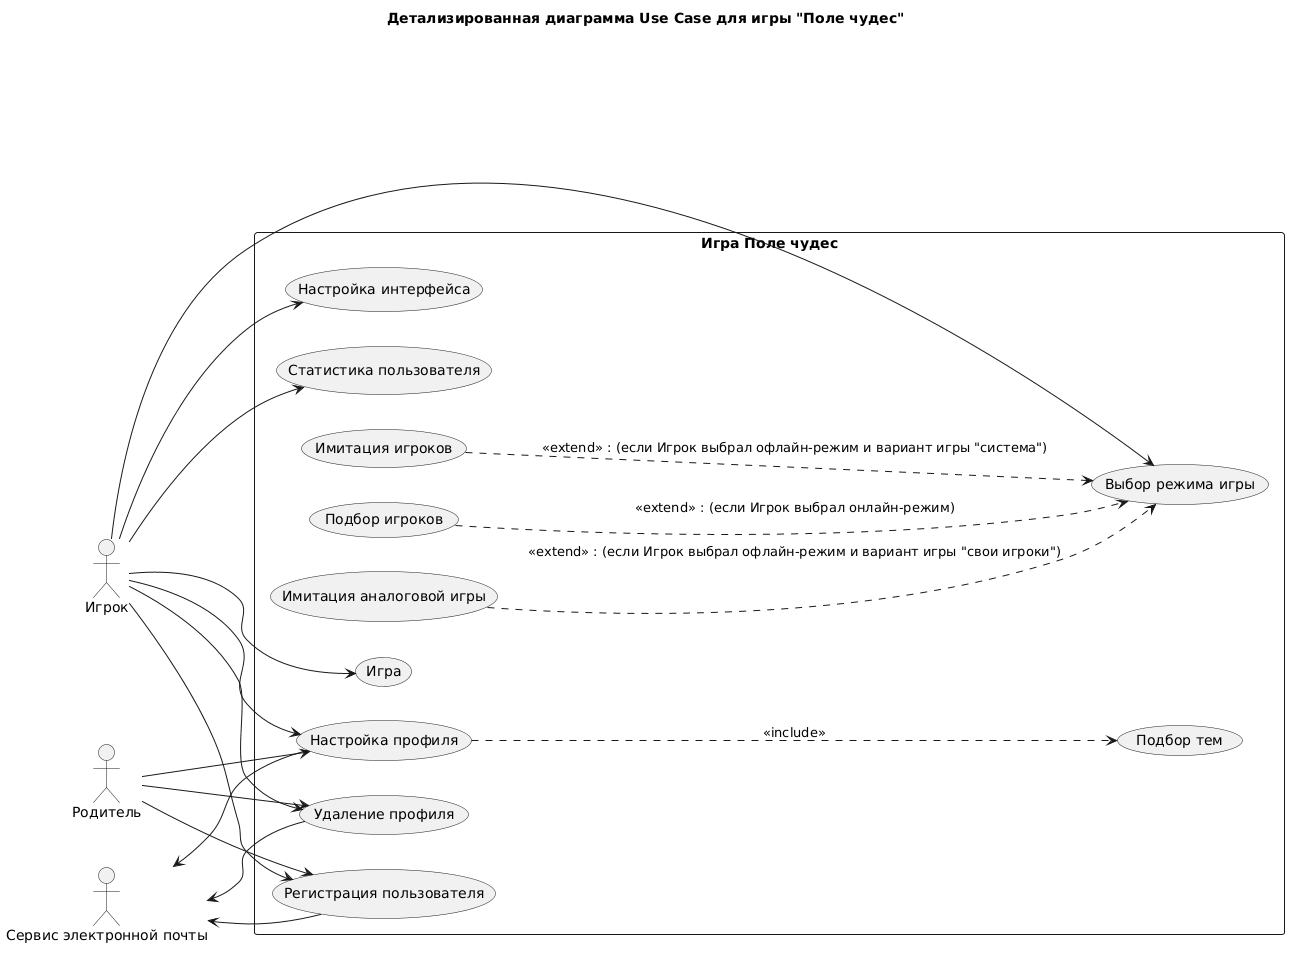

The diagram above was rendered by PlantUML. Its source (embedded in the PNG):
@startuml
title Детализированная диаграмма Use Case для игры "Поле чудес"
left to right direction

'Основные и системные актеры
actor "Игрок" as user
actor "Родитель" as parent
actor "Сервис электронной почты" as email_service

rectangle "Игра Поле чудес" {
	usecase "Регистрация пользователя" as Reg_and_enter
	usecase "Настройка интерфейса" as UI_param
	usecase "Настройка профиля" as Profile_param
	usecase "Удаление профиля" as Delete_acc
	usecase "Подбор тем" as Thems
	usecase "Выбор режима игры" as Game_mode
	usecase "Подбор игроков" as Choose_participants
	usecase "Имитация игроков" as Play_with_System
	usecase "Имитация аналоговой игры" as Play_with_offline_people
	usecase "Статистика пользователя" as Stat
	usecase "Игра" as Gaming
}

'Связи Игрока
user --> Reg_and_enter
user --> UI_param
user --> Profile_param
user --> Delete_acc
user --> Game_mode
user --> Stat
user --> Gaming

'Связи Родителя
parent --> Reg_and_enter
parent --> Profile_param
parent --> Delete_acc

'Связи с внешней ИТ-системой
email_service <-- Reg_and_enter
email_service <-- Profile_param
email_service <-- Delete_acc

Profile_param ..> Thems : <<include>>
Choose_participants ..> Game_mode : <<extend>> : (если Игрок выбрал онлайн-режим)
Play_with_System ..> Game_mode : <<extend>> : (если Игрок выбрал офлайн-режим и вариант игры "система")
Play_with_offline_people ..> Game_mode : <<extend>> : (если Игрок выбрал офлайн-режим и вариант игры "свои игроки")
@enduml